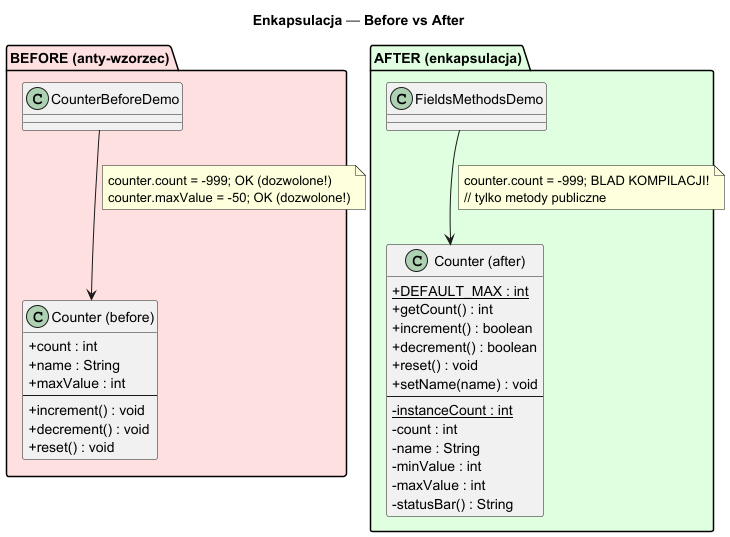

The diagram above was rendered by PlantUML. Its source (embedded in the PNG):
@startuml encapsulation_before_after
title Enkapsulacja — Before vs After

skinparam classAttributeIconSize 0

package "BEFORE (anty-wzorzec)" #FFE0E0 {
    class "Counter (before)" as CounterBefore {
        + count : int
        + name : String
        + maxValue : int
        ----
        + increment() : void
        + decrement() : void
        + reset() : void
    }

    class "CounterBeforeDemo" as demoBefore
    demoBefore --> CounterBefore
    note on link
        counter.count = -999; OK (dozwolone!)
        counter.maxValue = -50; OK (dozwolone!)
    end note
}

package "AFTER (enkapsulacja)" #E0FFE0 {
    class "Counter (after)" as CounterAfter {
        + {static} DEFAULT_MAX : int
        + getCount() : int
        + increment() : boolean
        + decrement() : boolean
        + reset() : void
        + setName(name) : void
        ----
        - {static} instanceCount : int
        - count : int
        - name : String
        - minValue : int
        - maxValue : int
        - statusBar() : String
    }

    class "FieldsMethodsDemo" as demoAfter
    demoAfter --> CounterAfter
    note on link
        counter.count = -999; BLAD KOMPILACJI!
        // tylko metody publiczne
    end note
}

@enduml